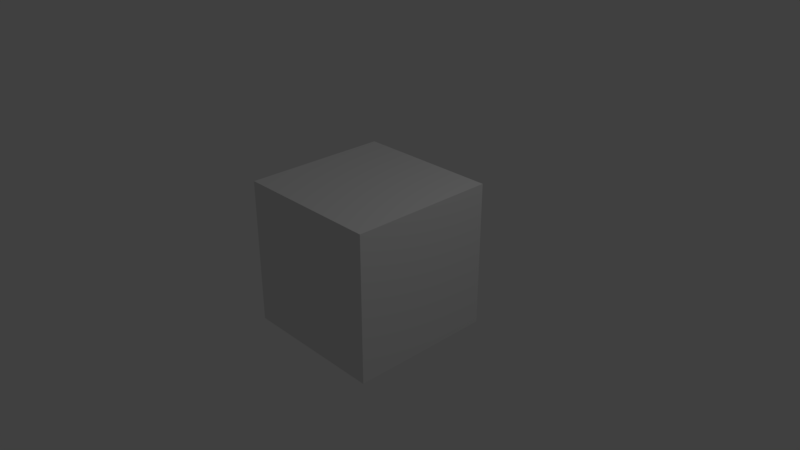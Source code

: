 # Source: 02_-_object.blend  (saved by Blender 2.79.0; exported with 4.5.12 LTS)
import bpy
from mathutils import Matrix  # noqa: F401  (used for matrix-valued properties, if any)

bpy.ops.wm.read_factory_settings(use_empty=True)
scene = bpy.context.scene
scene.name = 'Scene'

# ---- collections
col_collection_1 = bpy.data.collections.new('Collection 1'); scene.collection.children.link(col_collection_1)

# ---- materials (node trees are filled in below, after node groups)
mat_material = bpy.data.materials.new('Material')
mat_material.alpha_threshold = 0.0
mat_material.roughness = 0.5
mat_material.line_color = (0.0, 0.0, 0.0, 1.0)

# ---- material node trees

# ---- world
world_world = bpy.data.worlds.new('World'); scene.world = world_world
world_world.color = (0.05088, 0.05088, 0.05088)
world_world.use_sun_shadow = False
world_world.sun_shadow_jitter_overblur = 0.0
world_world.cycles.sampling_method = 'MANUAL'

# ---- cameras
cam_camera = bpy.data.cameras.new('Camera')
cam_camera.clip_end = 100.0
cam_camera.lens = 35.0
cam_camera.sensor_width = 32.0
cam_camera.sensor_height = 18.0
cam_camera.ortho_scale = 7.314
cam_camera.dof.focus_distance = 0.0
cam_camera.dof.aperture_fstop = 128.0

# ---- lights
light_lamp = bpy.data.lights.new('Lamp', 'SPOT')
light_lamp.transmission_factor = 0.0
light_lamp.cutoff_distance = 30.0
light_lamp.energy = 100.0
light_lamp.shadow_buffer_clip_start = 1.001
light_lamp.shadow_soft_size = 0.1
light_lamp.shadow_maximum_resolution = 0.006
light_lamp.use_absolute_resolution = True
light_lamp.spot_size = 1.309

# ---- meshes
me_cube = bpy.data.meshes.new('Cube')
me_cube.from_pydata([(1.0, 1.0, -1.0), (1.0, -1.0, -1.0), (-1.0, -1.0, -1.0), (-1.0, 1.0, -1.0), (1.0, 1.0, 1.0), (1.0, -1.0, 1.0), (-1.0, -1.0, 1.0), (-1.0, 1.0, 1.0)], [], [(0, 1, 2, 3), (4, 7, 6, 5), (0, 4, 5, 1), (1, 5, 6, 2), (2, 6, 7, 3), (4, 0, 3, 7)])
me_cube.materials.append(mat_material)
me_cube.use_remesh_preserve_volume = False
me_cube.use_remesh_preserve_attributes = False
me_cube.use_mirror_vertex_groups = False
me_cube.update()

# ---- objects
ob_cube = bpy.data.objects.new('Cube', me_cube)
ob_lamp = bpy.data.objects.new('Lamp', light_lamp)
ob_camera = bpy.data.objects.new('Camera', cam_camera)

# ---- transforms, parenting, visibility, modifiers, constraints
ob_cube.location = (0.0, 0.0, 0.0)
ob_cube.lock_rotations_4d = False
ob_cube.empty_display_type = 'ARROWS'
ob_cube.lineart.crease_threshold = 0.0
ob_lamp.location = (4.076, 1.005, 5.904)
ob_lamp.rotation_euler = (0.6503, 0.05522, 1.866)
ob_lamp.lock_rotations_4d = False
ob_lamp.empty_display_type = 'ARROWS'
ob_lamp.color = (0.0, 0.0, 0.0, 0.0)
ob_lamp.lineart.crease_threshold = 0.0
ob_camera.location = (7.481, -6.508, 5.344)
ob_camera.rotation_euler = (1.109, 0.0, 0.8149)
ob_camera.lock_rotations_4d = False
ob_camera.empty_display_type = 'ARROWS'
ob_camera.color = (0.0, 0.0, 0.0, 0.0)
ob_camera.display_type = 'WIRE'
ob_camera.lineart.crease_threshold = 0.0

# ---- collection membership
col_collection_1.objects.link(ob_cube)
col_collection_1.objects.link(ob_lamp)
col_collection_1.objects.link(ob_camera)

# ---- scene / render settings (as saved in the file)
scene.camera = ob_camera
scene.frame_start = 1; scene.frame_end = 250; scene.frame_set(1)
scene.render.engine = 'BLENDER_EEVEE_NEXT'
scene.render.resolution_percentage = 50
scene.render.dither_intensity = 0.0
scene.cycles.use_denoising = False
scene.cycles.samples = 128
scene.cycles.sampling_pattern = 'TABULATED_SOBOL'
scene.cycles.use_adaptive_sampling = False
scene.cycles.use_light_tree = False
scene.cycles.blur_glossy = 0.0
scene.cycles.sample_clamp_indirect = 0.0
scene.view_settings.view_transform = 'Standard'
bpy.context.view_layer.update()
